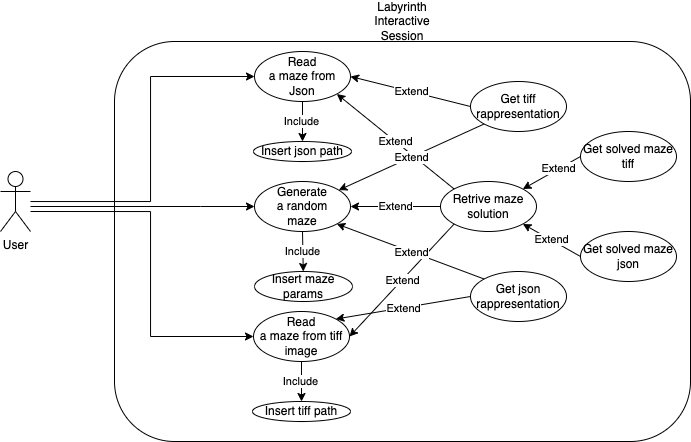

The diagram above was exported from draw.io. Its source (the exported page's mxGraphModel, read from the mxfile embedded in the PNG):
<mxGraphModel dx="795" dy="451" grid="1" gridSize="10" guides="1" tooltips="1" connect="1" arrows="1" fold="1" page="1" pageScale="1" pageWidth="827" pageHeight="1169" math="0" shadow="0">
  <root>
    <mxCell id="0" />
    <mxCell id="1" parent="0" />
    <mxCell id="MgdLu5UGdln374t7iTiC-1" value="User" style="shape=umlActor;verticalLabelPosition=bottom;verticalAlign=top;html=1;outlineConnect=0;" vertex="1" parent="1">
      <mxGeometry x="40" y="280" width="30" height="60" as="geometry" />
    </mxCell>
    <mxCell id="MgdLu5UGdln374t7iTiC-4" value="" style="rounded=1;whiteSpace=wrap;html=1;" vertex="1" parent="1">
      <mxGeometry x="154" y="150" width="576" height="400" as="geometry" />
    </mxCell>
    <mxCell id="MgdLu5UGdln374t7iTiC-5" value="Labyrinth&lt;br&gt;Interactive Session" style="text;html=1;strokeColor=none;fillColor=none;align=center;verticalAlign=middle;whiteSpace=wrap;rounded=0;" vertex="1" parent="1">
      <mxGeometry x="412" y="110" width="60" height="40" as="geometry" />
    </mxCell>
    <mxCell id="MgdLu5UGdln374t7iTiC-6" value="Generate&lt;br&gt;a random&lt;br&gt;maze" style="ellipse;whiteSpace=wrap;html=1;" vertex="1" parent="1">
      <mxGeometry x="294" y="290" width="96" height="50" as="geometry" />
    </mxCell>
    <mxCell id="MgdLu5UGdln374t7iTiC-7" value="Read&lt;br&gt;a maze from Json" style="ellipse;whiteSpace=wrap;html=1;" vertex="1" parent="1">
      <mxGeometry x="294" y="160" width="96" height="50" as="geometry" />
    </mxCell>
    <mxCell id="MgdLu5UGdln374t7iTiC-8" value="Read&lt;br&gt;a maze from tiff image" style="ellipse;whiteSpace=wrap;html=1;" vertex="1" parent="1">
      <mxGeometry x="293" y="420" width="96" height="50" as="geometry" />
    </mxCell>
    <mxCell id="MgdLu5UGdln374t7iTiC-9" style="edgeStyle=orthogonalEdgeStyle;rounded=0;orthogonalLoop=1;jettySize=auto;html=1;entryX=0;entryY=0.5;entryDx=0;entryDy=0;" edge="1" parent="1" source="MgdLu5UGdln374t7iTiC-1" target="MgdLu5UGdln374t7iTiC-7">
      <mxGeometry relative="1" as="geometry">
        <Array as="points">
          <mxPoint x="190" y="310" />
          <mxPoint x="190" y="185" />
        </Array>
      </mxGeometry>
    </mxCell>
    <mxCell id="MgdLu5UGdln374t7iTiC-10" style="edgeStyle=orthogonalEdgeStyle;rounded=0;orthogonalLoop=1;jettySize=auto;html=1;entryX=0;entryY=0.5;entryDx=0;entryDy=0;" edge="1" parent="1" source="MgdLu5UGdln374t7iTiC-1" target="MgdLu5UGdln374t7iTiC-6">
      <mxGeometry relative="1" as="geometry">
        <mxPoint x="130" y="330" as="sourcePoint" />
        <mxPoint x="304" y="255" as="targetPoint" />
        <Array as="points">
          <mxPoint x="240" y="315" />
          <mxPoint x="240" y="315" />
        </Array>
      </mxGeometry>
    </mxCell>
    <mxCell id="MgdLu5UGdln374t7iTiC-11" style="edgeStyle=orthogonalEdgeStyle;rounded=0;orthogonalLoop=1;jettySize=auto;html=1;entryX=0;entryY=0.5;entryDx=0;entryDy=0;" edge="1" parent="1" target="MgdLu5UGdln374t7iTiC-8">
      <mxGeometry relative="1" as="geometry">
        <mxPoint x="70" y="320" as="sourcePoint" />
        <mxPoint x="304" y="255" as="targetPoint" />
        <Array as="points">
          <mxPoint x="190" y="320" />
          <mxPoint x="190" y="445" />
        </Array>
      </mxGeometry>
    </mxCell>
    <mxCell id="MgdLu5UGdln374t7iTiC-12" value="" style="endArrow=classic;html=1;rounded=0;exitX=0;exitY=0.5;exitDx=0;exitDy=0;entryX=1;entryY=0.5;entryDx=0;entryDy=0;" edge="1" parent="1" source="MgdLu5UGdln374t7iTiC-15" target="MgdLu5UGdln374t7iTiC-6">
      <mxGeometry relative="1" as="geometry">
        <mxPoint x="470" y="315" as="sourcePoint" />
        <mxPoint x="390" y="300" as="targetPoint" />
      </mxGeometry>
    </mxCell>
    <mxCell id="MgdLu5UGdln374t7iTiC-13" value="Extend" style="edgeLabel;resizable=0;html=1;align=center;verticalAlign=middle;" connectable="0" vertex="1" parent="MgdLu5UGdln374t7iTiC-12">
      <mxGeometry relative="1" as="geometry" />
    </mxCell>
    <mxCell id="MgdLu5UGdln374t7iTiC-15" value="Retrive maze solution" style="ellipse;whiteSpace=wrap;html=1;" vertex="1" parent="1">
      <mxGeometry x="480" y="290" width="96" height="50" as="geometry" />
    </mxCell>
    <mxCell id="MgdLu5UGdln374t7iTiC-17" value="" style="endArrow=classic;html=1;rounded=0;exitX=0;exitY=1;exitDx=0;exitDy=0;entryX=1;entryY=0.5;entryDx=0;entryDy=0;" edge="1" parent="1" source="MgdLu5UGdln374t7iTiC-15" target="MgdLu5UGdln374t7iTiC-8">
      <mxGeometry relative="1" as="geometry">
        <mxPoint x="490" y="325" as="sourcePoint" />
        <mxPoint x="400" y="325" as="targetPoint" />
      </mxGeometry>
    </mxCell>
    <mxCell id="MgdLu5UGdln374t7iTiC-18" value="Extend" style="edgeLabel;resizable=0;html=1;align=center;verticalAlign=middle;" connectable="0" vertex="1" parent="MgdLu5UGdln374t7iTiC-17">
      <mxGeometry relative="1" as="geometry" />
    </mxCell>
    <mxCell id="MgdLu5UGdln374t7iTiC-19" value="" style="endArrow=classic;html=1;rounded=0;exitX=0;exitY=0;exitDx=0;exitDy=0;entryX=1;entryY=1;entryDx=0;entryDy=0;" edge="1" parent="1" source="MgdLu5UGdln374t7iTiC-15" target="MgdLu5UGdln374t7iTiC-7">
      <mxGeometry relative="1" as="geometry">
        <mxPoint x="503.8318512240478" y="342.5586320098645" as="sourcePoint" />
        <mxPoint x="400" y="395" as="targetPoint" />
      </mxGeometry>
    </mxCell>
    <mxCell id="MgdLu5UGdln374t7iTiC-20" value="Extend" style="edgeLabel;resizable=0;html=1;align=center;verticalAlign=middle;" connectable="0" vertex="1" parent="MgdLu5UGdln374t7iTiC-19">
      <mxGeometry relative="1" as="geometry" />
    </mxCell>
    <mxCell id="MgdLu5UGdln374t7iTiC-21" value="Insert json path" style="ellipse;whiteSpace=wrap;html=1;" vertex="1" parent="1">
      <mxGeometry x="293" y="250" width="98" height="20" as="geometry" />
    </mxCell>
    <mxCell id="MgdLu5UGdln374t7iTiC-22" value="Insert tiff path" style="ellipse;whiteSpace=wrap;html=1;" vertex="1" parent="1">
      <mxGeometry x="292" y="510" width="98" height="20" as="geometry" />
    </mxCell>
    <mxCell id="MgdLu5UGdln374t7iTiC-23" value="Insert maze params" style="ellipse;whiteSpace=wrap;html=1;" vertex="1" parent="1">
      <mxGeometry x="294" y="380" width="98" height="30" as="geometry" />
    </mxCell>
    <mxCell id="MgdLu5UGdln374t7iTiC-25" value="" style="endArrow=classic;html=1;rounded=0;entryX=0.5;entryY=0;entryDx=0;entryDy=0;exitX=0.5;exitY=1;exitDx=0;exitDy=0;" edge="1" parent="1" source="MgdLu5UGdln374t7iTiC-7" target="MgdLu5UGdln374t7iTiC-21">
      <mxGeometry width="50" height="50" relative="1" as="geometry">
        <mxPoint x="370" y="380" as="sourcePoint" />
        <mxPoint x="420" y="330" as="targetPoint" />
      </mxGeometry>
    </mxCell>
    <mxCell id="MgdLu5UGdln374t7iTiC-26" value="Include" style="edgeLabel;html=1;align=center;verticalAlign=middle;resizable=0;points=[];" vertex="1" connectable="0" parent="MgdLu5UGdln374t7iTiC-25">
      <mxGeometry x="0.016" y="-1" relative="1" as="geometry">
        <mxPoint as="offset" />
      </mxGeometry>
    </mxCell>
    <mxCell id="MgdLu5UGdln374t7iTiC-27" value="" style="endArrow=classic;html=1;rounded=0;exitX=0.5;exitY=1;exitDx=0;exitDy=0;" edge="1" parent="1" source="MgdLu5UGdln374t7iTiC-6" target="MgdLu5UGdln374t7iTiC-23">
      <mxGeometry width="50" height="50" relative="1" as="geometry">
        <mxPoint x="342.67" y="350" as="sourcePoint" />
        <mxPoint x="343" y="360" as="targetPoint" />
      </mxGeometry>
    </mxCell>
    <mxCell id="MgdLu5UGdln374t7iTiC-28" value="Include" style="edgeLabel;html=1;align=center;verticalAlign=middle;resizable=0;points=[];" vertex="1" connectable="0" parent="MgdLu5UGdln374t7iTiC-27">
      <mxGeometry x="0.016" y="-1" relative="1" as="geometry">
        <mxPoint as="offset" />
      </mxGeometry>
    </mxCell>
    <mxCell id="MgdLu5UGdln374t7iTiC-29" value="" style="endArrow=classic;html=1;rounded=0;entryX=0.5;entryY=0;entryDx=0;entryDy=0;exitX=0.5;exitY=1;exitDx=0;exitDy=0;" edge="1" parent="1" source="MgdLu5UGdln374t7iTiC-8" target="MgdLu5UGdln374t7iTiC-22">
      <mxGeometry width="50" height="50" relative="1" as="geometry">
        <mxPoint x="362" y="230" as="sourcePoint" />
        <mxPoint x="362" y="270" as="targetPoint" />
      </mxGeometry>
    </mxCell>
    <mxCell id="MgdLu5UGdln374t7iTiC-30" value="Include" style="edgeLabel;html=1;align=center;verticalAlign=middle;resizable=0;points=[];" vertex="1" connectable="0" parent="MgdLu5UGdln374t7iTiC-29">
      <mxGeometry x="0.016" y="-1" relative="1" as="geometry">
        <mxPoint as="offset" />
      </mxGeometry>
    </mxCell>
    <mxCell id="MgdLu5UGdln374t7iTiC-31" value="Get solved maze&lt;br&gt;tiff" style="ellipse;whiteSpace=wrap;html=1;" vertex="1" parent="1">
      <mxGeometry x="620" y="240" width="96" height="50" as="geometry" />
    </mxCell>
    <mxCell id="MgdLu5UGdln374t7iTiC-32" value="Get solved maze&lt;br&gt;json" style="ellipse;whiteSpace=wrap;html=1;" vertex="1" parent="1">
      <mxGeometry x="620" y="340" width="96" height="50" as="geometry" />
    </mxCell>
    <mxCell id="MgdLu5UGdln374t7iTiC-33" value="" style="endArrow=classic;html=1;rounded=0;entryX=1;entryY=0;entryDx=0;entryDy=0;exitX=0;exitY=0.5;exitDx=0;exitDy=0;" edge="1" parent="1" source="MgdLu5UGdln374t7iTiC-31" target="MgdLu5UGdln374t7iTiC-15">
      <mxGeometry width="50" height="50" relative="1" as="geometry">
        <mxPoint x="400" y="350" as="sourcePoint" />
        <mxPoint x="450" y="300" as="targetPoint" />
      </mxGeometry>
    </mxCell>
    <mxCell id="MgdLu5UGdln374t7iTiC-35" value="Extend" style="edgeLabel;html=1;align=center;verticalAlign=middle;resizable=0;points=[];" vertex="1" connectable="0" parent="MgdLu5UGdln374t7iTiC-33">
      <mxGeometry x="-0.2304" y="-1" relative="1" as="geometry">
        <mxPoint as="offset" />
      </mxGeometry>
    </mxCell>
    <mxCell id="MgdLu5UGdln374t7iTiC-34" value="" style="endArrow=classic;html=1;rounded=0;entryX=1;entryY=1;entryDx=0;entryDy=0;exitX=0;exitY=0.5;exitDx=0;exitDy=0;" edge="1" parent="1" source="MgdLu5UGdln374t7iTiC-32" target="MgdLu5UGdln374t7iTiC-15">
      <mxGeometry width="50" height="50" relative="1" as="geometry">
        <mxPoint x="630" y="275" as="sourcePoint" />
        <mxPoint x="572.32586585801" y="307.5250137450133" as="targetPoint" />
      </mxGeometry>
    </mxCell>
    <mxCell id="MgdLu5UGdln374t7iTiC-36" value="Extend" style="edgeLabel;html=1;align=center;verticalAlign=middle;resizable=0;points=[];" vertex="1" connectable="0" parent="MgdLu5UGdln374t7iTiC-34">
      <mxGeometry x="0.0175" y="-1" relative="1" as="geometry">
        <mxPoint as="offset" />
      </mxGeometry>
    </mxCell>
    <mxCell id="MgdLu5UGdln374t7iTiC-37" value="Get json rappresentation" style="ellipse;whiteSpace=wrap;html=1;" vertex="1" parent="1">
      <mxGeometry x="510" y="380" width="96" height="50" as="geometry" />
    </mxCell>
    <mxCell id="MgdLu5UGdln374t7iTiC-38" value="Get tiff rappresentation" style="ellipse;whiteSpace=wrap;html=1;" vertex="1" parent="1">
      <mxGeometry x="510" y="190" width="96" height="50" as="geometry" />
    </mxCell>
    <mxCell id="MgdLu5UGdln374t7iTiC-39" value="" style="endArrow=classic;html=1;rounded=0;exitX=0;exitY=1;exitDx=0;exitDy=0;" edge="1" parent="1" source="MgdLu5UGdln374t7iTiC-38" target="MgdLu5UGdln374t7iTiC-6">
      <mxGeometry relative="1" as="geometry">
        <mxPoint x="503.67413414198995" y="307.5250137450131" as="sourcePoint" />
        <mxPoint x="400" y="195" as="targetPoint" />
      </mxGeometry>
    </mxCell>
    <mxCell id="MgdLu5UGdln374t7iTiC-40" value="Extend" style="edgeLabel;resizable=0;html=1;align=center;verticalAlign=middle;" connectable="0" vertex="1" parent="MgdLu5UGdln374t7iTiC-39">
      <mxGeometry relative="1" as="geometry" />
    </mxCell>
    <mxCell id="MgdLu5UGdln374t7iTiC-41" value="" style="endArrow=classic;html=1;rounded=0;exitX=0;exitY=0.5;exitDx=0;exitDy=0;entryX=1;entryY=0.5;entryDx=0;entryDy=0;" edge="1" parent="1" source="MgdLu5UGdln374t7iTiC-38" target="MgdLu5UGdln374t7iTiC-7">
      <mxGeometry relative="1" as="geometry">
        <mxPoint x="503.67413414198995" y="242.47498625498702" as="sourcePoint" />
        <mxPoint x="385.3151056341071" y="307.00218431260885" as="targetPoint" />
      </mxGeometry>
    </mxCell>
    <mxCell id="MgdLu5UGdln374t7iTiC-42" value="Extend" style="edgeLabel;resizable=0;html=1;align=center;verticalAlign=middle;" connectable="0" vertex="1" parent="MgdLu5UGdln374t7iTiC-41">
      <mxGeometry relative="1" as="geometry" />
    </mxCell>
    <mxCell id="MgdLu5UGdln374t7iTiC-43" value="" style="endArrow=classic;html=1;rounded=0;exitX=0;exitY=0;exitDx=0;exitDy=0;entryX=1;entryY=1;entryDx=0;entryDy=0;" edge="1" parent="1" source="MgdLu5UGdln374t7iTiC-37" target="MgdLu5UGdln374t7iTiC-6">
      <mxGeometry relative="1" as="geometry">
        <mxPoint x="520" y="225" as="sourcePoint" />
        <mxPoint x="400" y="195" as="targetPoint" />
      </mxGeometry>
    </mxCell>
    <mxCell id="MgdLu5UGdln374t7iTiC-44" value="Extend" style="edgeLabel;resizable=0;html=1;align=center;verticalAlign=middle;" connectable="0" vertex="1" parent="MgdLu5UGdln374t7iTiC-43">
      <mxGeometry relative="1" as="geometry" />
    </mxCell>
    <mxCell id="MgdLu5UGdln374t7iTiC-45" value="" style="endArrow=classic;html=1;rounded=0;exitX=0;exitY=0.5;exitDx=0;exitDy=0;entryX=1;entryY=0;entryDx=0;entryDy=0;" edge="1" parent="1" source="MgdLu5UGdln374t7iTiC-37" target="MgdLu5UGdln374t7iTiC-8">
      <mxGeometry relative="1" as="geometry">
        <mxPoint x="503.67413414198995" y="397.5250137450131" as="sourcePoint" />
        <mxPoint x="386.32586585801005" y="342.47498625498713" as="targetPoint" />
      </mxGeometry>
    </mxCell>
    <mxCell id="MgdLu5UGdln374t7iTiC-46" value="Extend" style="edgeLabel;resizable=0;html=1;align=center;verticalAlign=middle;" connectable="0" vertex="1" parent="MgdLu5UGdln374t7iTiC-45">
      <mxGeometry relative="1" as="geometry" />
    </mxCell>
  </root>
</mxGraphModel>